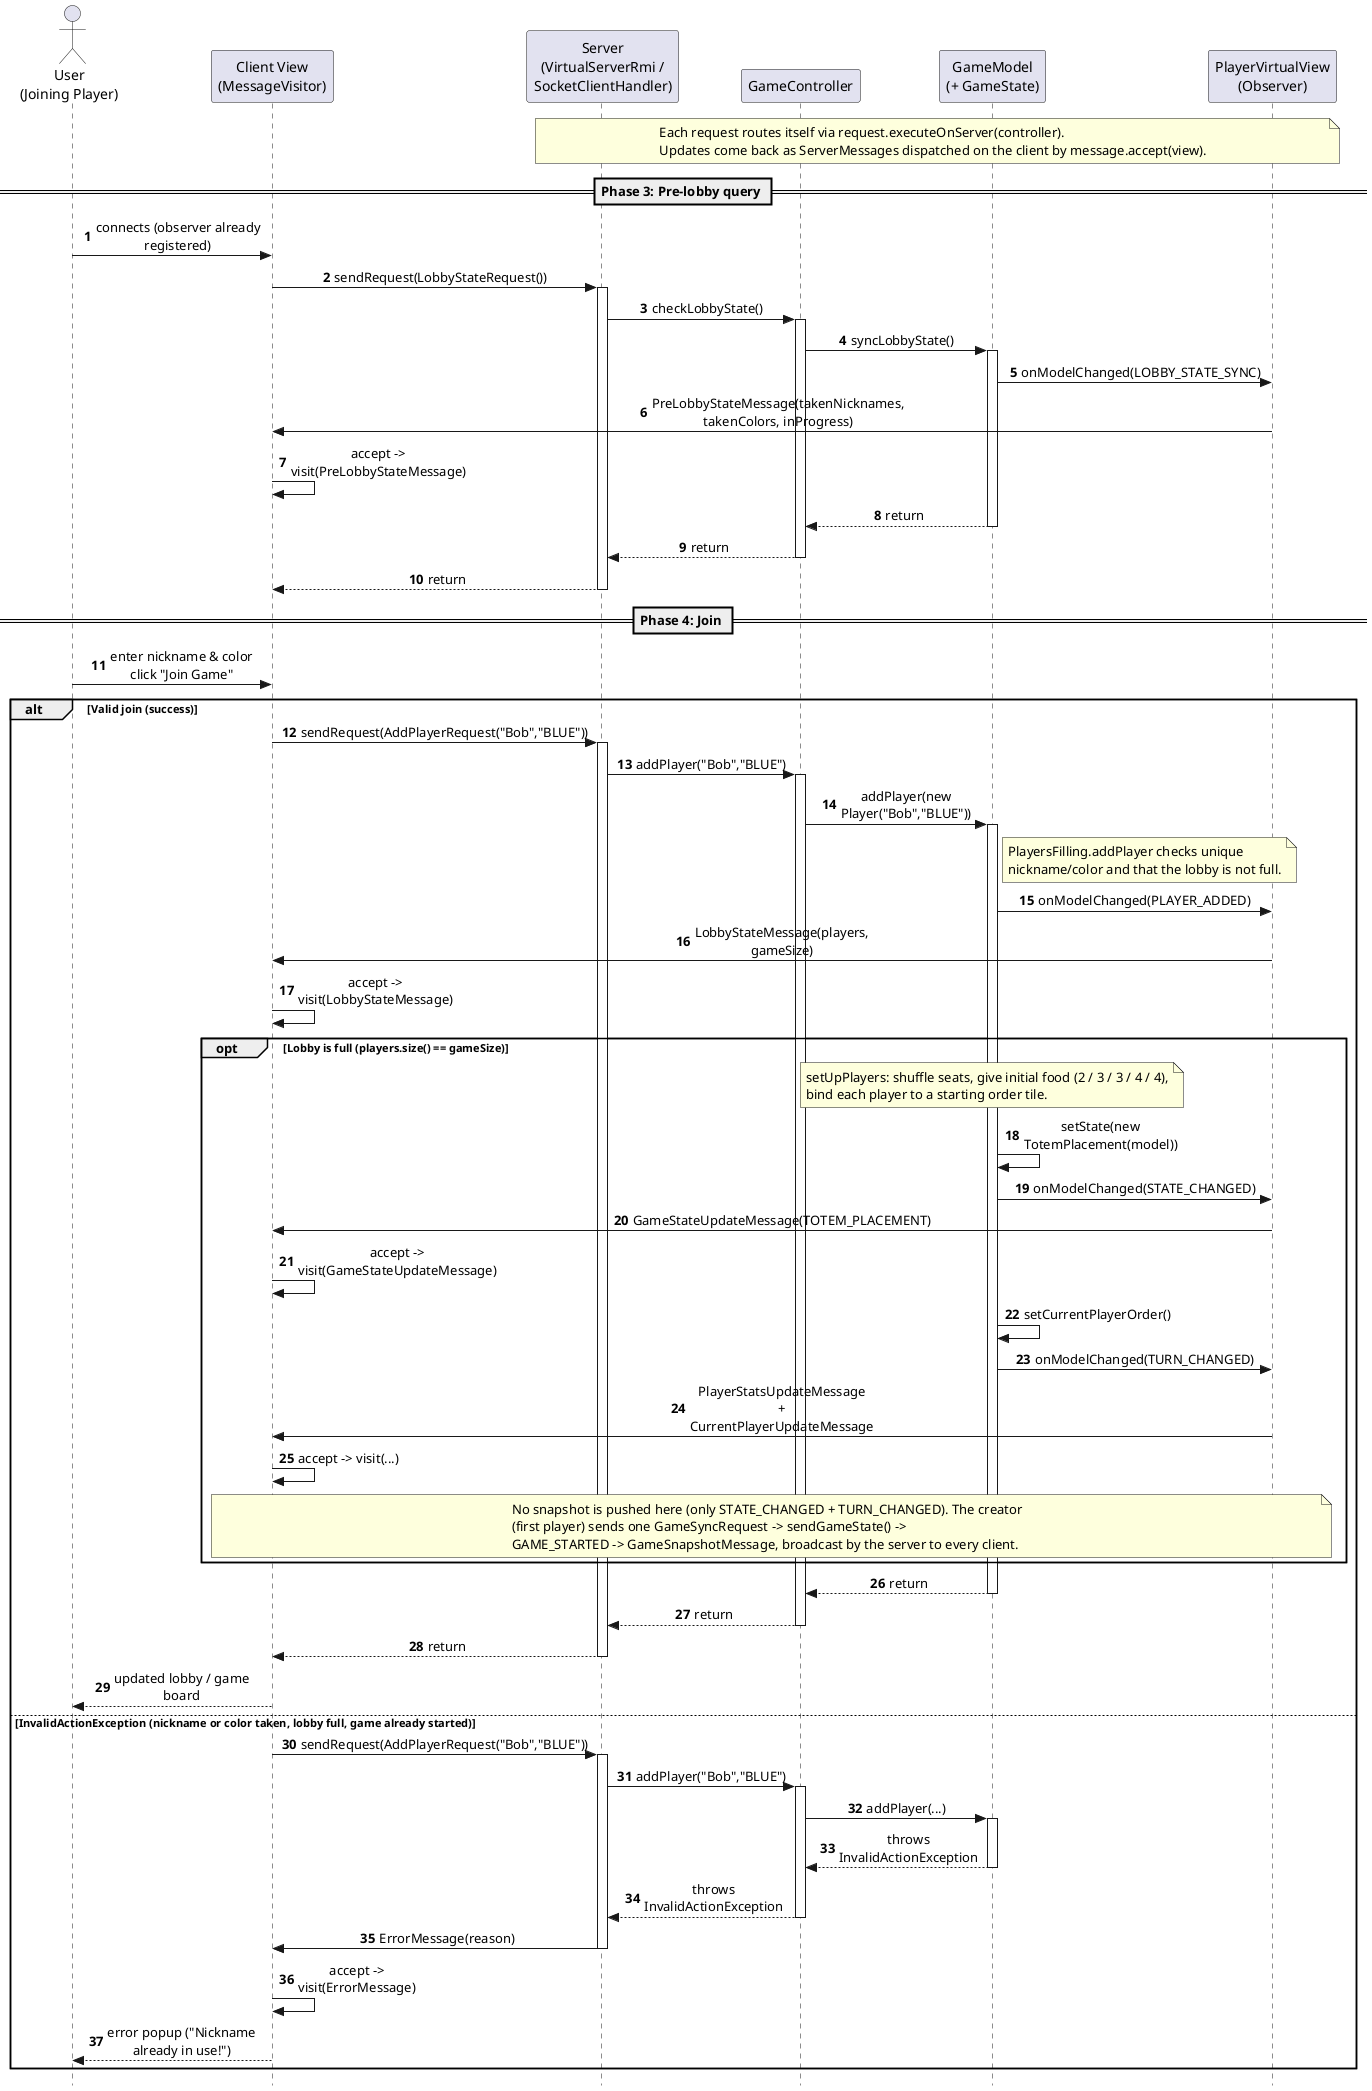

The diagram above was rendered by PlantUML. Its source (embedded in the PNG):
@startuml
autonumber
skinparam style strictuml
skinparam sequenceMessageAlign center
skinparam maxMessageSize 170

actor "User\n(Joining Player)" as User
participant "Client View\n(MessageVisitor)" as View
participant "Server\n(VirtualServerRmi /\nSocketClientHandler)" as Server
participant "GameController" as Controller
participant "GameModel\n(+ GameState)" as Model
participant "PlayerVirtualView\n(Observer)" as Observer

note over Server, Observer
  Each request routes itself via request.executeOnServer(controller).
  Updates come back as ServerMessages dispatched on the client by message.accept(view).
end note

== Phase 3: Pre-lobby query ==
User -> View: connects (observer already registered)
View -> Server: sendRequest(LobbyStateRequest())
activate Server
Server -> Controller: checkLobbyState()
activate Controller
Controller -> Model: syncLobbyState()
activate Model
Model -> Observer: onModelChanged(LOBBY_STATE_SYNC)
Observer -> View: PreLobbyStateMessage(takenNicknames, takenColors, inProgress)
View -> View: accept -> visit(PreLobbyStateMessage)
Model --> Controller: return
deactivate Model
Controller --> Server: return
deactivate Controller
Server --> View: return
deactivate Server

== Phase 4: Join ==
User -> View: enter nickname & color\nclick "Join Game"

alt Valid join (success)

    View -> Server: sendRequest(AddPlayerRequest("Bob","BLUE"))
    activate Server
    Server -> Controller: addPlayer("Bob","BLUE")
    activate Controller
    Controller -> Model: addPlayer(new Player("Bob","BLUE"))
    activate Model

    note right of Model: PlayersFilling.addPlayer checks unique\nnickname/color and that the lobby is not full.
    Model -> Observer: onModelChanged(PLAYER_ADDED)
    Observer -> View: LobbyStateMessage(players, gameSize)
    View -> View: accept -> visit(LobbyStateMessage)

    opt Lobby is full (players.size() == gameSize)
        note over Model
          setUpPlayers: shuffle seats, give initial food (2 / 3 / 3 / 4 / 4),
          bind each player to a starting order tile.
        end note
        Model -> Model: setState(new TotemPlacement(model))
        Model -> Observer: onModelChanged(STATE_CHANGED)
        Observer -> View: GameStateUpdateMessage(TOTEM_PLACEMENT)
        View -> View: accept -> visit(GameStateUpdateMessage)

        Model -> Model: setCurrentPlayerOrder()
        Model -> Observer: onModelChanged(TURN_CHANGED)
        Observer -> View: PlayerStatsUpdateMessage + CurrentPlayerUpdateMessage
        View -> View: accept -> visit(...)
        note over View, Observer
          No snapshot is pushed here (only STATE_CHANGED + TURN_CHANGED). The creator
          (first player) sends one GameSyncRequest -> sendGameState() ->
          GAME_STARTED -> GameSnapshotMessage, broadcast by the server to every client.
        end note
    end

    Model --> Controller: return
    deactivate Model
    Controller --> Server: return
    deactivate Controller
    Server --> View: return
    deactivate Server
    User <-- View: updated lobby / game board

else InvalidActionException (nickname or color taken, lobby full, game already started)

    View -> Server: sendRequest(AddPlayerRequest("Bob","BLUE"))
    activate Server
    Server -> Controller: addPlayer("Bob","BLUE")
    activate Controller
    Controller -> Model: addPlayer(...)
    activate Model
    Model --> Controller: throws InvalidActionException
    deactivate Model
    Controller --> Server: throws InvalidActionException
    deactivate Controller
    Server -> View: ErrorMessage(reason)
    deactivate Server
    View -> View: accept -> visit(ErrorMessage)
    User <-- View: error popup ("Nickname already in use!")

end
@enduml